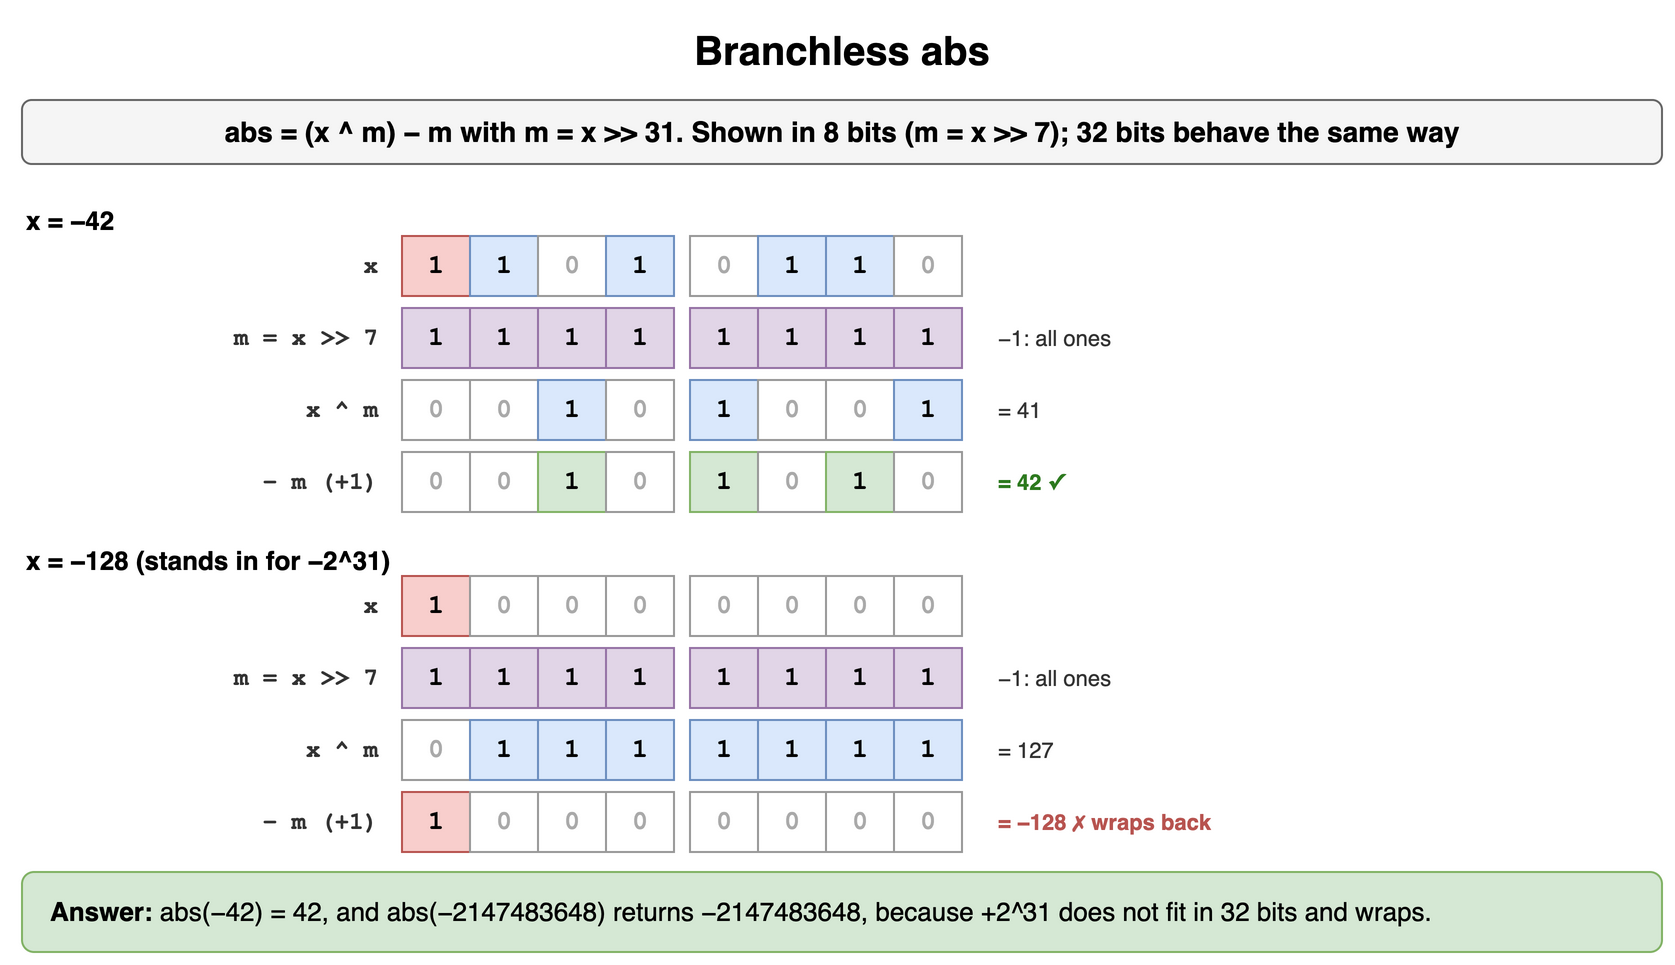

The diagram above was exported from draw.io. Its source (the exported page's mxGraphModel, read from the mxfile embedded in the PNG):
<mxGraphModel dx="900" dy="492" grid="1" gridSize="10" guides="1" tooltips="1" connect="1" arrows="1" fold="1" page="1" pageScale="1" pageWidth="900" pageHeight="492" math="0" shadow="0">
  <root>
    <mxCell id="0" />
    <mxCell id="1" parent="0" />
    <mxCell id="d151" value="Branchless abs" style="text;html=1;align=center;verticalAlign=middle;whiteSpace=wrap;fontSize=20;fontStyle=1;" vertex="1" parent="1">
      <mxGeometry x="40" y="10" width="820" height="30" as="geometry" />
    </mxCell>
    <mxCell id="d152" value="abs = (x ^ m) − m with m = x &gt;&gt; 31. Shown in 8 bits (m = x &gt;&gt; 7); 32 bits behave the same way" style="rounded=1;whiteSpace=wrap;html=1;fillColor=#f5f5f5;strokeColor=#666666;fontStyle=1;fontSize=14;" vertex="1" parent="1">
      <mxGeometry x="40" y="50" width="820" height="32" as="geometry" />
    </mxCell>
    <mxCell id="d153" value="x = −42" style="text;html=1;whiteSpace=wrap;fontSize=11;fontStyle=1;fontSize=13;" vertex="1" parent="1">
      <mxGeometry x="40" y="96" width="500" height="18" as="geometry" />
    </mxCell>
    <mxCell id="d154" value="1" style="rounded=0;whiteSpace=wrap;html=1;fontFamily=Courier New;fontStyle=1;fontSize=13;fillColor=#f8cecc;strokeColor=#b85450;" vertex="1" parent="1">
      <mxGeometry x="230" y="118" width="34" height="30" as="geometry" />
    </mxCell>
    <mxCell id="d155" value="1" style="rounded=0;whiteSpace=wrap;html=1;fontFamily=Courier New;fontStyle=1;fontSize=13;fillColor=#dae8fc;strokeColor=#6c8ebf;" vertex="1" parent="1">
      <mxGeometry x="264" y="118" width="34" height="30" as="geometry" />
    </mxCell>
    <mxCell id="d156" value="0" style="rounded=0;whiteSpace=wrap;html=1;fontFamily=Courier New;fontStyle=1;fontSize=13;fillColor=#ffffff;strokeColor=#999999;fontColor=#aaaaaa;" vertex="1" parent="1">
      <mxGeometry x="298" y="118" width="34" height="30" as="geometry" />
    </mxCell>
    <mxCell id="d157" value="1" style="rounded=0;whiteSpace=wrap;html=1;fontFamily=Courier New;fontStyle=1;fontSize=13;fillColor=#dae8fc;strokeColor=#6c8ebf;" vertex="1" parent="1">
      <mxGeometry x="332" y="118" width="34" height="30" as="geometry" />
    </mxCell>
    <mxCell id="d158" value="0" style="rounded=0;whiteSpace=wrap;html=1;fontFamily=Courier New;fontStyle=1;fontSize=13;fillColor=#ffffff;strokeColor=#999999;fontColor=#aaaaaa;" vertex="1" parent="1">
      <mxGeometry x="374" y="118" width="34" height="30" as="geometry" />
    </mxCell>
    <mxCell id="d159" value="1" style="rounded=0;whiteSpace=wrap;html=1;fontFamily=Courier New;fontStyle=1;fontSize=13;fillColor=#dae8fc;strokeColor=#6c8ebf;" vertex="1" parent="1">
      <mxGeometry x="408" y="118" width="34" height="30" as="geometry" />
    </mxCell>
    <mxCell id="d1510" value="1" style="rounded=0;whiteSpace=wrap;html=1;fontFamily=Courier New;fontStyle=1;fontSize=13;fillColor=#dae8fc;strokeColor=#6c8ebf;" vertex="1" parent="1">
      <mxGeometry x="442" y="118" width="34" height="30" as="geometry" />
    </mxCell>
    <mxCell id="d1511" value="0" style="rounded=0;whiteSpace=wrap;html=1;fontFamily=Courier New;fontStyle=1;fontSize=13;fillColor=#ffffff;strokeColor=#999999;fontColor=#aaaaaa;" vertex="1" parent="1">
      <mxGeometry x="476" y="118" width="34" height="30" as="geometry" />
    </mxCell>
    <mxCell id="d1512" value="x" style="text;html=1;whiteSpace=wrap;fontSize=11;align=right;verticalAlign=middle;fontStyle=1;fontSize=12;fontFamily=Courier New;fontColor=#333333;" vertex="1" parent="1">
      <mxGeometry x="70" y="118" width="150" height="30" as="geometry" />
    </mxCell>
    <mxCell id="d1513" value="1" style="rounded=0;whiteSpace=wrap;html=1;fontFamily=Courier New;fontStyle=1;fontSize=13;fillColor=#e1d5e7;strokeColor=#9673a6;" vertex="1" parent="1">
      <mxGeometry x="230" y="154" width="34" height="30" as="geometry" />
    </mxCell>
    <mxCell id="d1514" value="1" style="rounded=0;whiteSpace=wrap;html=1;fontFamily=Courier New;fontStyle=1;fontSize=13;fillColor=#e1d5e7;strokeColor=#9673a6;" vertex="1" parent="1">
      <mxGeometry x="264" y="154" width="34" height="30" as="geometry" />
    </mxCell>
    <mxCell id="d1515" value="1" style="rounded=0;whiteSpace=wrap;html=1;fontFamily=Courier New;fontStyle=1;fontSize=13;fillColor=#e1d5e7;strokeColor=#9673a6;" vertex="1" parent="1">
      <mxGeometry x="298" y="154" width="34" height="30" as="geometry" />
    </mxCell>
    <mxCell id="d1516" value="1" style="rounded=0;whiteSpace=wrap;html=1;fontFamily=Courier New;fontStyle=1;fontSize=13;fillColor=#e1d5e7;strokeColor=#9673a6;" vertex="1" parent="1">
      <mxGeometry x="332" y="154" width="34" height="30" as="geometry" />
    </mxCell>
    <mxCell id="d1517" value="1" style="rounded=0;whiteSpace=wrap;html=1;fontFamily=Courier New;fontStyle=1;fontSize=13;fillColor=#e1d5e7;strokeColor=#9673a6;" vertex="1" parent="1">
      <mxGeometry x="374" y="154" width="34" height="30" as="geometry" />
    </mxCell>
    <mxCell id="d1518" value="1" style="rounded=0;whiteSpace=wrap;html=1;fontFamily=Courier New;fontStyle=1;fontSize=13;fillColor=#e1d5e7;strokeColor=#9673a6;" vertex="1" parent="1">
      <mxGeometry x="408" y="154" width="34" height="30" as="geometry" />
    </mxCell>
    <mxCell id="d1519" value="1" style="rounded=0;whiteSpace=wrap;html=1;fontFamily=Courier New;fontStyle=1;fontSize=13;fillColor=#e1d5e7;strokeColor=#9673a6;" vertex="1" parent="1">
      <mxGeometry x="442" y="154" width="34" height="30" as="geometry" />
    </mxCell>
    <mxCell id="d1520" value="1" style="rounded=0;whiteSpace=wrap;html=1;fontFamily=Courier New;fontStyle=1;fontSize=13;fillColor=#e1d5e7;strokeColor=#9673a6;" vertex="1" parent="1">
      <mxGeometry x="476" y="154" width="34" height="30" as="geometry" />
    </mxCell>
    <mxCell id="d1521" value="m = x &gt;&gt; 7" style="text;html=1;whiteSpace=wrap;fontSize=11;align=right;verticalAlign=middle;fontStyle=1;fontSize=12;fontFamily=Courier New;fontColor=#333333;" vertex="1" parent="1">
      <mxGeometry x="70" y="154" width="150" height="30" as="geometry" />
    </mxCell>
    <mxCell id="d1522" value="−1: all ones" style="text;html=1;whiteSpace=wrap;fontSize=11;align=left;verticalAlign=middle;fontColor=#333333;" vertex="1" parent="1">
      <mxGeometry x="526" y="154" width="330" height="30" as="geometry" />
    </mxCell>
    <mxCell id="d1523" value="0" style="rounded=0;whiteSpace=wrap;html=1;fontFamily=Courier New;fontStyle=1;fontSize=13;fillColor=#ffffff;strokeColor=#999999;fontColor=#aaaaaa;" vertex="1" parent="1">
      <mxGeometry x="230" y="190" width="34" height="30" as="geometry" />
    </mxCell>
    <mxCell id="d1524" value="0" style="rounded=0;whiteSpace=wrap;html=1;fontFamily=Courier New;fontStyle=1;fontSize=13;fillColor=#ffffff;strokeColor=#999999;fontColor=#aaaaaa;" vertex="1" parent="1">
      <mxGeometry x="264" y="190" width="34" height="30" as="geometry" />
    </mxCell>
    <mxCell id="d1525" value="1" style="rounded=0;whiteSpace=wrap;html=1;fontFamily=Courier New;fontStyle=1;fontSize=13;fillColor=#dae8fc;strokeColor=#6c8ebf;" vertex="1" parent="1">
      <mxGeometry x="298" y="190" width="34" height="30" as="geometry" />
    </mxCell>
    <mxCell id="d1526" value="0" style="rounded=0;whiteSpace=wrap;html=1;fontFamily=Courier New;fontStyle=1;fontSize=13;fillColor=#ffffff;strokeColor=#999999;fontColor=#aaaaaa;" vertex="1" parent="1">
      <mxGeometry x="332" y="190" width="34" height="30" as="geometry" />
    </mxCell>
    <mxCell id="d1527" value="1" style="rounded=0;whiteSpace=wrap;html=1;fontFamily=Courier New;fontStyle=1;fontSize=13;fillColor=#dae8fc;strokeColor=#6c8ebf;" vertex="1" parent="1">
      <mxGeometry x="374" y="190" width="34" height="30" as="geometry" />
    </mxCell>
    <mxCell id="d1528" value="0" style="rounded=0;whiteSpace=wrap;html=1;fontFamily=Courier New;fontStyle=1;fontSize=13;fillColor=#ffffff;strokeColor=#999999;fontColor=#aaaaaa;" vertex="1" parent="1">
      <mxGeometry x="408" y="190" width="34" height="30" as="geometry" />
    </mxCell>
    <mxCell id="d1529" value="0" style="rounded=0;whiteSpace=wrap;html=1;fontFamily=Courier New;fontStyle=1;fontSize=13;fillColor=#ffffff;strokeColor=#999999;fontColor=#aaaaaa;" vertex="1" parent="1">
      <mxGeometry x="442" y="190" width="34" height="30" as="geometry" />
    </mxCell>
    <mxCell id="d1530" value="1" style="rounded=0;whiteSpace=wrap;html=1;fontFamily=Courier New;fontStyle=1;fontSize=13;fillColor=#dae8fc;strokeColor=#6c8ebf;" vertex="1" parent="1">
      <mxGeometry x="476" y="190" width="34" height="30" as="geometry" />
    </mxCell>
    <mxCell id="d1531" value="x ^ m" style="text;html=1;whiteSpace=wrap;fontSize=11;align=right;verticalAlign=middle;fontStyle=1;fontSize=12;fontFamily=Courier New;fontColor=#333333;" vertex="1" parent="1">
      <mxGeometry x="70" y="190" width="150" height="30" as="geometry" />
    </mxCell>
    <mxCell id="d1532" value="= 41" style="text;html=1;whiteSpace=wrap;fontSize=11;align=left;verticalAlign=middle;fontColor=#333333;" vertex="1" parent="1">
      <mxGeometry x="526" y="190" width="330" height="30" as="geometry" />
    </mxCell>
    <mxCell id="d1533" value="0" style="rounded=0;whiteSpace=wrap;html=1;fontFamily=Courier New;fontStyle=1;fontSize=13;fillColor=#ffffff;strokeColor=#999999;fontColor=#aaaaaa;" vertex="1" parent="1">
      <mxGeometry x="230" y="226" width="34" height="30" as="geometry" />
    </mxCell>
    <mxCell id="d1534" value="0" style="rounded=0;whiteSpace=wrap;html=1;fontFamily=Courier New;fontStyle=1;fontSize=13;fillColor=#ffffff;strokeColor=#999999;fontColor=#aaaaaa;" vertex="1" parent="1">
      <mxGeometry x="264" y="226" width="34" height="30" as="geometry" />
    </mxCell>
    <mxCell id="d1535" value="1" style="rounded=0;whiteSpace=wrap;html=1;fontFamily=Courier New;fontStyle=1;fontSize=13;fillColor=#d5e8d4;strokeColor=#82b366;" vertex="1" parent="1">
      <mxGeometry x="298" y="226" width="34" height="30" as="geometry" />
    </mxCell>
    <mxCell id="d1536" value="0" style="rounded=0;whiteSpace=wrap;html=1;fontFamily=Courier New;fontStyle=1;fontSize=13;fillColor=#ffffff;strokeColor=#999999;fontColor=#aaaaaa;" vertex="1" parent="1">
      <mxGeometry x="332" y="226" width="34" height="30" as="geometry" />
    </mxCell>
    <mxCell id="d1537" value="1" style="rounded=0;whiteSpace=wrap;html=1;fontFamily=Courier New;fontStyle=1;fontSize=13;fillColor=#d5e8d4;strokeColor=#82b366;" vertex="1" parent="1">
      <mxGeometry x="374" y="226" width="34" height="30" as="geometry" />
    </mxCell>
    <mxCell id="d1538" value="0" style="rounded=0;whiteSpace=wrap;html=1;fontFamily=Courier New;fontStyle=1;fontSize=13;fillColor=#ffffff;strokeColor=#999999;fontColor=#aaaaaa;" vertex="1" parent="1">
      <mxGeometry x="408" y="226" width="34" height="30" as="geometry" />
    </mxCell>
    <mxCell id="d1539" value="1" style="rounded=0;whiteSpace=wrap;html=1;fontFamily=Courier New;fontStyle=1;fontSize=13;fillColor=#d5e8d4;strokeColor=#82b366;" vertex="1" parent="1">
      <mxGeometry x="442" y="226" width="34" height="30" as="geometry" />
    </mxCell>
    <mxCell id="d1540" value="0" style="rounded=0;whiteSpace=wrap;html=1;fontFamily=Courier New;fontStyle=1;fontSize=13;fillColor=#ffffff;strokeColor=#999999;fontColor=#aaaaaa;" vertex="1" parent="1">
      <mxGeometry x="476" y="226" width="34" height="30" as="geometry" />
    </mxCell>
    <mxCell id="d1541" value="− m (+1)" style="text;html=1;whiteSpace=wrap;fontSize=11;align=right;verticalAlign=middle;fontStyle=1;fontSize=12;fontFamily=Courier New;fontColor=#333333;" vertex="1" parent="1">
      <mxGeometry x="70" y="226" width="150" height="30" as="geometry" />
    </mxCell>
    <mxCell id="d1542" value="= 42 ✓" style="text;html=1;whiteSpace=wrap;fontSize=11;align=left;verticalAlign=middle;fontColor=#2d7a1f;fontStyle=1;" vertex="1" parent="1">
      <mxGeometry x="526" y="226" width="330" height="30" as="geometry" />
    </mxCell>
    <mxCell id="d1543" value="x = −128   (stands in for −2^31)" style="text;html=1;whiteSpace=wrap;fontSize=11;fontStyle=1;fontSize=13;" vertex="1" parent="1">
      <mxGeometry x="40" y="266" width="500" height="18" as="geometry" />
    </mxCell>
    <mxCell id="d1544" value="1" style="rounded=0;whiteSpace=wrap;html=1;fontFamily=Courier New;fontStyle=1;fontSize=13;fillColor=#f8cecc;strokeColor=#b85450;" vertex="1" parent="1">
      <mxGeometry x="230" y="288" width="34" height="30" as="geometry" />
    </mxCell>
    <mxCell id="d1545" value="0" style="rounded=0;whiteSpace=wrap;html=1;fontFamily=Courier New;fontStyle=1;fontSize=13;fillColor=#ffffff;strokeColor=#999999;fontColor=#aaaaaa;" vertex="1" parent="1">
      <mxGeometry x="264" y="288" width="34" height="30" as="geometry" />
    </mxCell>
    <mxCell id="d1546" value="0" style="rounded=0;whiteSpace=wrap;html=1;fontFamily=Courier New;fontStyle=1;fontSize=13;fillColor=#ffffff;strokeColor=#999999;fontColor=#aaaaaa;" vertex="1" parent="1">
      <mxGeometry x="298" y="288" width="34" height="30" as="geometry" />
    </mxCell>
    <mxCell id="d1547" value="0" style="rounded=0;whiteSpace=wrap;html=1;fontFamily=Courier New;fontStyle=1;fontSize=13;fillColor=#ffffff;strokeColor=#999999;fontColor=#aaaaaa;" vertex="1" parent="1">
      <mxGeometry x="332" y="288" width="34" height="30" as="geometry" />
    </mxCell>
    <mxCell id="d1548" value="0" style="rounded=0;whiteSpace=wrap;html=1;fontFamily=Courier New;fontStyle=1;fontSize=13;fillColor=#ffffff;strokeColor=#999999;fontColor=#aaaaaa;" vertex="1" parent="1">
      <mxGeometry x="374" y="288" width="34" height="30" as="geometry" />
    </mxCell>
    <mxCell id="d1549" value="0" style="rounded=0;whiteSpace=wrap;html=1;fontFamily=Courier New;fontStyle=1;fontSize=13;fillColor=#ffffff;strokeColor=#999999;fontColor=#aaaaaa;" vertex="1" parent="1">
      <mxGeometry x="408" y="288" width="34" height="30" as="geometry" />
    </mxCell>
    <mxCell id="d1550" value="0" style="rounded=0;whiteSpace=wrap;html=1;fontFamily=Courier New;fontStyle=1;fontSize=13;fillColor=#ffffff;strokeColor=#999999;fontColor=#aaaaaa;" vertex="1" parent="1">
      <mxGeometry x="442" y="288" width="34" height="30" as="geometry" />
    </mxCell>
    <mxCell id="d1551" value="0" style="rounded=0;whiteSpace=wrap;html=1;fontFamily=Courier New;fontStyle=1;fontSize=13;fillColor=#ffffff;strokeColor=#999999;fontColor=#aaaaaa;" vertex="1" parent="1">
      <mxGeometry x="476" y="288" width="34" height="30" as="geometry" />
    </mxCell>
    <mxCell id="d1552" value="x" style="text;html=1;whiteSpace=wrap;fontSize=11;align=right;verticalAlign=middle;fontStyle=1;fontSize=12;fontFamily=Courier New;fontColor=#333333;" vertex="1" parent="1">
      <mxGeometry x="70" y="288" width="150" height="30" as="geometry" />
    </mxCell>
    <mxCell id="d1553" value="1" style="rounded=0;whiteSpace=wrap;html=1;fontFamily=Courier New;fontStyle=1;fontSize=13;fillColor=#e1d5e7;strokeColor=#9673a6;" vertex="1" parent="1">
      <mxGeometry x="230" y="324" width="34" height="30" as="geometry" />
    </mxCell>
    <mxCell id="d1554" value="1" style="rounded=0;whiteSpace=wrap;html=1;fontFamily=Courier New;fontStyle=1;fontSize=13;fillColor=#e1d5e7;strokeColor=#9673a6;" vertex="1" parent="1">
      <mxGeometry x="264" y="324" width="34" height="30" as="geometry" />
    </mxCell>
    <mxCell id="d1555" value="1" style="rounded=0;whiteSpace=wrap;html=1;fontFamily=Courier New;fontStyle=1;fontSize=13;fillColor=#e1d5e7;strokeColor=#9673a6;" vertex="1" parent="1">
      <mxGeometry x="298" y="324" width="34" height="30" as="geometry" />
    </mxCell>
    <mxCell id="d1556" value="1" style="rounded=0;whiteSpace=wrap;html=1;fontFamily=Courier New;fontStyle=1;fontSize=13;fillColor=#e1d5e7;strokeColor=#9673a6;" vertex="1" parent="1">
      <mxGeometry x="332" y="324" width="34" height="30" as="geometry" />
    </mxCell>
    <mxCell id="d1557" value="1" style="rounded=0;whiteSpace=wrap;html=1;fontFamily=Courier New;fontStyle=1;fontSize=13;fillColor=#e1d5e7;strokeColor=#9673a6;" vertex="1" parent="1">
      <mxGeometry x="374" y="324" width="34" height="30" as="geometry" />
    </mxCell>
    <mxCell id="d1558" value="1" style="rounded=0;whiteSpace=wrap;html=1;fontFamily=Courier New;fontStyle=1;fontSize=13;fillColor=#e1d5e7;strokeColor=#9673a6;" vertex="1" parent="1">
      <mxGeometry x="408" y="324" width="34" height="30" as="geometry" />
    </mxCell>
    <mxCell id="d1559" value="1" style="rounded=0;whiteSpace=wrap;html=1;fontFamily=Courier New;fontStyle=1;fontSize=13;fillColor=#e1d5e7;strokeColor=#9673a6;" vertex="1" parent="1">
      <mxGeometry x="442" y="324" width="34" height="30" as="geometry" />
    </mxCell>
    <mxCell id="d1560" value="1" style="rounded=0;whiteSpace=wrap;html=1;fontFamily=Courier New;fontStyle=1;fontSize=13;fillColor=#e1d5e7;strokeColor=#9673a6;" vertex="1" parent="1">
      <mxGeometry x="476" y="324" width="34" height="30" as="geometry" />
    </mxCell>
    <mxCell id="d1561" value="m = x &gt;&gt; 7" style="text;html=1;whiteSpace=wrap;fontSize=11;align=right;verticalAlign=middle;fontStyle=1;fontSize=12;fontFamily=Courier New;fontColor=#333333;" vertex="1" parent="1">
      <mxGeometry x="70" y="324" width="150" height="30" as="geometry" />
    </mxCell>
    <mxCell id="d1562" value="−1: all ones" style="text;html=1;whiteSpace=wrap;fontSize=11;align=left;verticalAlign=middle;fontColor=#333333;" vertex="1" parent="1">
      <mxGeometry x="526" y="324" width="330" height="30" as="geometry" />
    </mxCell>
    <mxCell id="d1563" value="0" style="rounded=0;whiteSpace=wrap;html=1;fontFamily=Courier New;fontStyle=1;fontSize=13;fillColor=#ffffff;strokeColor=#999999;fontColor=#aaaaaa;" vertex="1" parent="1">
      <mxGeometry x="230" y="360" width="34" height="30" as="geometry" />
    </mxCell>
    <mxCell id="d1564" value="1" style="rounded=0;whiteSpace=wrap;html=1;fontFamily=Courier New;fontStyle=1;fontSize=13;fillColor=#dae8fc;strokeColor=#6c8ebf;" vertex="1" parent="1">
      <mxGeometry x="264" y="360" width="34" height="30" as="geometry" />
    </mxCell>
    <mxCell id="d1565" value="1" style="rounded=0;whiteSpace=wrap;html=1;fontFamily=Courier New;fontStyle=1;fontSize=13;fillColor=#dae8fc;strokeColor=#6c8ebf;" vertex="1" parent="1">
      <mxGeometry x="298" y="360" width="34" height="30" as="geometry" />
    </mxCell>
    <mxCell id="d1566" value="1" style="rounded=0;whiteSpace=wrap;html=1;fontFamily=Courier New;fontStyle=1;fontSize=13;fillColor=#dae8fc;strokeColor=#6c8ebf;" vertex="1" parent="1">
      <mxGeometry x="332" y="360" width="34" height="30" as="geometry" />
    </mxCell>
    <mxCell id="d1567" value="1" style="rounded=0;whiteSpace=wrap;html=1;fontFamily=Courier New;fontStyle=1;fontSize=13;fillColor=#dae8fc;strokeColor=#6c8ebf;" vertex="1" parent="1">
      <mxGeometry x="374" y="360" width="34" height="30" as="geometry" />
    </mxCell>
    <mxCell id="d1568" value="1" style="rounded=0;whiteSpace=wrap;html=1;fontFamily=Courier New;fontStyle=1;fontSize=13;fillColor=#dae8fc;strokeColor=#6c8ebf;" vertex="1" parent="1">
      <mxGeometry x="408" y="360" width="34" height="30" as="geometry" />
    </mxCell>
    <mxCell id="d1569" value="1" style="rounded=0;whiteSpace=wrap;html=1;fontFamily=Courier New;fontStyle=1;fontSize=13;fillColor=#dae8fc;strokeColor=#6c8ebf;" vertex="1" parent="1">
      <mxGeometry x="442" y="360" width="34" height="30" as="geometry" />
    </mxCell>
    <mxCell id="d1570" value="1" style="rounded=0;whiteSpace=wrap;html=1;fontFamily=Courier New;fontStyle=1;fontSize=13;fillColor=#dae8fc;strokeColor=#6c8ebf;" vertex="1" parent="1">
      <mxGeometry x="476" y="360" width="34" height="30" as="geometry" />
    </mxCell>
    <mxCell id="d1571" value="x ^ m" style="text;html=1;whiteSpace=wrap;fontSize=11;align=right;verticalAlign=middle;fontStyle=1;fontSize=12;fontFamily=Courier New;fontColor=#333333;" vertex="1" parent="1">
      <mxGeometry x="70" y="360" width="150" height="30" as="geometry" />
    </mxCell>
    <mxCell id="d1572" value="= 127" style="text;html=1;whiteSpace=wrap;fontSize=11;align=left;verticalAlign=middle;fontColor=#333333;" vertex="1" parent="1">
      <mxGeometry x="526" y="360" width="330" height="30" as="geometry" />
    </mxCell>
    <mxCell id="d1573" value="1" style="rounded=0;whiteSpace=wrap;html=1;fontFamily=Courier New;fontStyle=1;fontSize=13;fillColor=#f8cecc;strokeColor=#b85450;" vertex="1" parent="1">
      <mxGeometry x="230" y="396" width="34" height="30" as="geometry" />
    </mxCell>
    <mxCell id="d1574" value="0" style="rounded=0;whiteSpace=wrap;html=1;fontFamily=Courier New;fontStyle=1;fontSize=13;fillColor=#ffffff;strokeColor=#999999;fontColor=#aaaaaa;" vertex="1" parent="1">
      <mxGeometry x="264" y="396" width="34" height="30" as="geometry" />
    </mxCell>
    <mxCell id="d1575" value="0" style="rounded=0;whiteSpace=wrap;html=1;fontFamily=Courier New;fontStyle=1;fontSize=13;fillColor=#ffffff;strokeColor=#999999;fontColor=#aaaaaa;" vertex="1" parent="1">
      <mxGeometry x="298" y="396" width="34" height="30" as="geometry" />
    </mxCell>
    <mxCell id="d1576" value="0" style="rounded=0;whiteSpace=wrap;html=1;fontFamily=Courier New;fontStyle=1;fontSize=13;fillColor=#ffffff;strokeColor=#999999;fontColor=#aaaaaa;" vertex="1" parent="1">
      <mxGeometry x="332" y="396" width="34" height="30" as="geometry" />
    </mxCell>
    <mxCell id="d1577" value="0" style="rounded=0;whiteSpace=wrap;html=1;fontFamily=Courier New;fontStyle=1;fontSize=13;fillColor=#ffffff;strokeColor=#999999;fontColor=#aaaaaa;" vertex="1" parent="1">
      <mxGeometry x="374" y="396" width="34" height="30" as="geometry" />
    </mxCell>
    <mxCell id="d1578" value="0" style="rounded=0;whiteSpace=wrap;html=1;fontFamily=Courier New;fontStyle=1;fontSize=13;fillColor=#ffffff;strokeColor=#999999;fontColor=#aaaaaa;" vertex="1" parent="1">
      <mxGeometry x="408" y="396" width="34" height="30" as="geometry" />
    </mxCell>
    <mxCell id="d1579" value="0" style="rounded=0;whiteSpace=wrap;html=1;fontFamily=Courier New;fontStyle=1;fontSize=13;fillColor=#ffffff;strokeColor=#999999;fontColor=#aaaaaa;" vertex="1" parent="1">
      <mxGeometry x="442" y="396" width="34" height="30" as="geometry" />
    </mxCell>
    <mxCell id="d1580" value="0" style="rounded=0;whiteSpace=wrap;html=1;fontFamily=Courier New;fontStyle=1;fontSize=13;fillColor=#ffffff;strokeColor=#999999;fontColor=#aaaaaa;" vertex="1" parent="1">
      <mxGeometry x="476" y="396" width="34" height="30" as="geometry" />
    </mxCell>
    <mxCell id="d1581" value="− m (+1)" style="text;html=1;whiteSpace=wrap;fontSize=11;align=right;verticalAlign=middle;fontStyle=1;fontSize=12;fontFamily=Courier New;fontColor=#333333;" vertex="1" parent="1">
      <mxGeometry x="70" y="396" width="150" height="30" as="geometry" />
    </mxCell>
    <mxCell id="d1582" value="= −128 ✗ wraps back" style="text;html=1;whiteSpace=wrap;fontSize=11;align=left;verticalAlign=middle;fontColor=#b85450;fontStyle=1;" vertex="1" parent="1">
      <mxGeometry x="526" y="396" width="330" height="30" as="geometry" />
    </mxCell>
    <mxCell id="d1583" value="&lt;b&gt;Answer:&lt;/b&gt; abs(−42) = 42, and abs(−2147483648) returns −2147483648, because +2^31 does not fit in 32 bits and wraps." style="rounded=1;whiteSpace=wrap;html=1;fillColor=#d5e8d4;strokeColor=#82b366;fontSize=13;align=left;spacingLeft=12;" vertex="1" parent="1">
      <mxGeometry x="40" y="436" width="820" height="40" as="geometry" />
    </mxCell>
  </root>
</mxGraphModel>